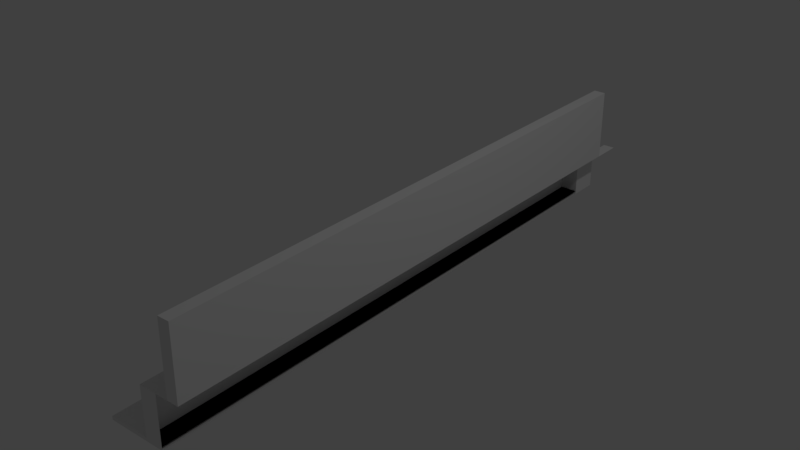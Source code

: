 # Source: MoldeJanela.blend  (saved by Blender 2.78.0; exported with 4.5.12 LTS)
import bpy
from mathutils import Matrix  # noqa: F401  (used for matrix-valued properties, if any)

bpy.ops.wm.read_factory_settings(use_empty=True)
scene = bpy.context.scene
scene.name = 'Scene'

# ---- collections
col_collection_1 = bpy.data.collections.new('Collection 1'); scene.collection.children.link(col_collection_1)

# ---- world
world_world = bpy.data.worlds.new('World'); scene.world = world_world
world_world.color = (0.05088, 0.05088, 0.05088)
world_world.use_sun_shadow = False
world_world.sun_shadow_jitter_overblur = 0.0
world_world.cycles.sampling_method = 'MANUAL'

# ---- cameras
cam_camera = bpy.data.cameras.new('Camera')
cam_camera.clip_end = 100.0
cam_camera.lens = 35.0
cam_camera.sensor_width = 32.0
cam_camera.sensor_height = 18.0
cam_camera.ortho_scale = 7.314
cam_camera.dof.focus_distance = 0.0
cam_camera.dof.aperture_fstop = 128.0

# ---- lights
light_lamp = bpy.data.lights.new('Lamp', 'POINT')
light_lamp.transmission_factor = 0.0
light_lamp.cutoff_distance = 30.0
light_lamp.energy = 100.0
light_lamp.shadow_buffer_clip_start = 1.001
light_lamp.shadow_soft_size = 0.1
light_lamp.shadow_maximum_resolution = 0.006
light_lamp.use_absolute_resolution = True

# ---- meshes
me_moldejanela = bpy.data.meshes.new('MoldeJanela')
me_moldejanela.from_pydata([(11.5, -2.375, 1.5), (11.5, -2.375, 0.9), (11.6, -2.375, 1.5), (11.6, -2.375, 0.9), (11.5, 2.738, 0.9), (11.6, 2.738, 0.9), (11.6, -2.375, 1.5), (11.6, -2.375, 0.9), (11.6, 2.738, 0.9), (11.5, -2.375, 0.9), (11.39, -2.375, 0.9), (11.39, -2.375, 0.9), (11.39, 2.738, 0.9), (11.5, 2.482, 1.5), (11.5, 2.482, 0.9), (11.6, 2.482, 1.5), (11.6, 2.482, 0.9), (11.6, 2.482, 1.5), (11.6, 2.482, 0.9), (11.5, 2.482, 0.9), (11.39, 2.482, 0.9), (11.39, -2.375, 0.492), (11.39, -2.375, 0.492), (11.39, 2.738, 0.492), (11.39, 2.482, 0.492), (11.39, 2.482, 0.9), (11.39, -2.375, 0.9), (11.39, -2.375, 0.492), (11.39, 2.482, 0.492), (11.24, 2.482, 0.9), (11.24, -2.375, 0.9), (11.24, -2.375, 0.492), (11.24, 2.482, 0.492), (11.39, -2.375, 0.4629), (11.39, 2.738, 0.4629), (10.79, 2.738, 0.4629), (11.39, -2.375, 0.4629), (11.39, 2.738, 0.4629), (11.39, 2.482, 0.4629), (10.89, 2.482, 0.492), (10.89, -2.375, 0.492), (10.89, -2.375, 0.4629), (10.89, 2.482, 0.4629)], [(34, 37), (34, 35)], [(9, 1, 10, 11), (0, 1, 3, 2), (13, 0, 2, 15), (14, 4, 5, 16), (15, 2, 6, 17), (18, 17, 6, 7), (2, 3, 7, 6), (16, 5, 8, 18), (19, 9, 11, 20), (22, 24, 28, 27), (23, 12, 20, 24), (3, 16, 18, 7), (1, 14, 16, 3), (37, 23, 24, 38), (10, 21, 22, 11), (24, 22, 40, 39), (28, 25, 29, 32), (24, 20, 25, 28), (11, 22, 27, 26), (20, 11, 26, 25), (32, 29, 30, 31), (25, 26, 30, 29), (27, 28, 32, 31), (26, 27, 31, 30), (21, 33, 36, 22), (42, 39, 40, 41), (38, 24, 39, 42), (22, 36, 41, 40), (36, 38, 42, 41)])
me_moldejanela.use_remesh_preserve_volume = False
me_moldejanela.use_remesh_preserve_attributes = False
me_moldejanela.use_mirror_vertex_groups = False
me_moldejanela.update()

# ---- objects
ob_sala01 = bpy.data.objects.new('Sala01', me_moldejanela)
ob_lamp = bpy.data.objects.new('Lamp', light_lamp)
ob_camera = bpy.data.objects.new('Camera', cam_camera)

# ---- transforms, parenting, visibility, modifiers, constraints
ob_sala01.location = (-11.0, 0.0, 0.0)
ob_sala01.lineart.crease_threshold = 0.0
ob_lamp.location = (4.076, 1.005, 5.904)
ob_lamp.rotation_euler = (0.6503, 0.05522, 1.866)
ob_lamp.lock_rotations_4d = False
ob_lamp.empty_display_type = 'ARROWS'
ob_lamp.color = (0.0, 0.0, 0.0, 0.0)
ob_lamp.lineart.crease_threshold = 0.0
ob_camera.location = (7.481, -6.508, 5.344)
ob_camera.rotation_euler = (1.109, 0.0, 0.8149)
ob_camera.lock_rotations_4d = False
ob_camera.empty_display_type = 'ARROWS'
ob_camera.color = (0.0, 0.0, 0.0, 0.0)
ob_camera.display_type = 'WIRE'
ob_camera.lineart.crease_threshold = 0.0

# ---- collection membership
col_collection_1.objects.link(ob_sala01)
col_collection_1.objects.link(ob_lamp)
col_collection_1.objects.link(ob_camera)

# ---- scene / render settings (as saved in the file)
scene.frame_start = 1; scene.frame_end = 250; scene.frame_set(3)
scene.render.engine = 'BLENDER_EEVEE_NEXT'
scene.render.resolution_percentage = 50
scene.render.dither_intensity = 0.0
scene.cycles.use_denoising = False
scene.cycles.samples = 128
scene.cycles.sampling_pattern = 'TABULATED_SOBOL'
scene.cycles.light_sampling_threshold = 0.0
scene.cycles.use_adaptive_sampling = False
scene.cycles.use_light_tree = False
scene.cycles.blur_glossy = 0.0
scene.cycles.sample_clamp_indirect = 0.0
scene.view_settings.view_transform = 'Standard'
bpy.context.view_layer.update()

# ---- added for rendering (the .blend has no active camera): camera
cam_auto = bpy.data.cameras.new('AutoCamera')
cam_auto.lens = 50.0
cam_auto.sensor_width = 36.0
cam_auto.clip_end = 1000.0
ob_auto_camera = bpy.data.objects.new('AutoCamera', cam_auto)
scene.collection.objects.link(ob_auto_camera)
ob_auto_camera.location = (5.08068, -5.68087, 4.88959)
ob_auto_camera.rotation_euler = (1.09748, -7.21219e-08, 0.694738)
scene.camera = ob_auto_camera
bpy.context.view_layer.update()
